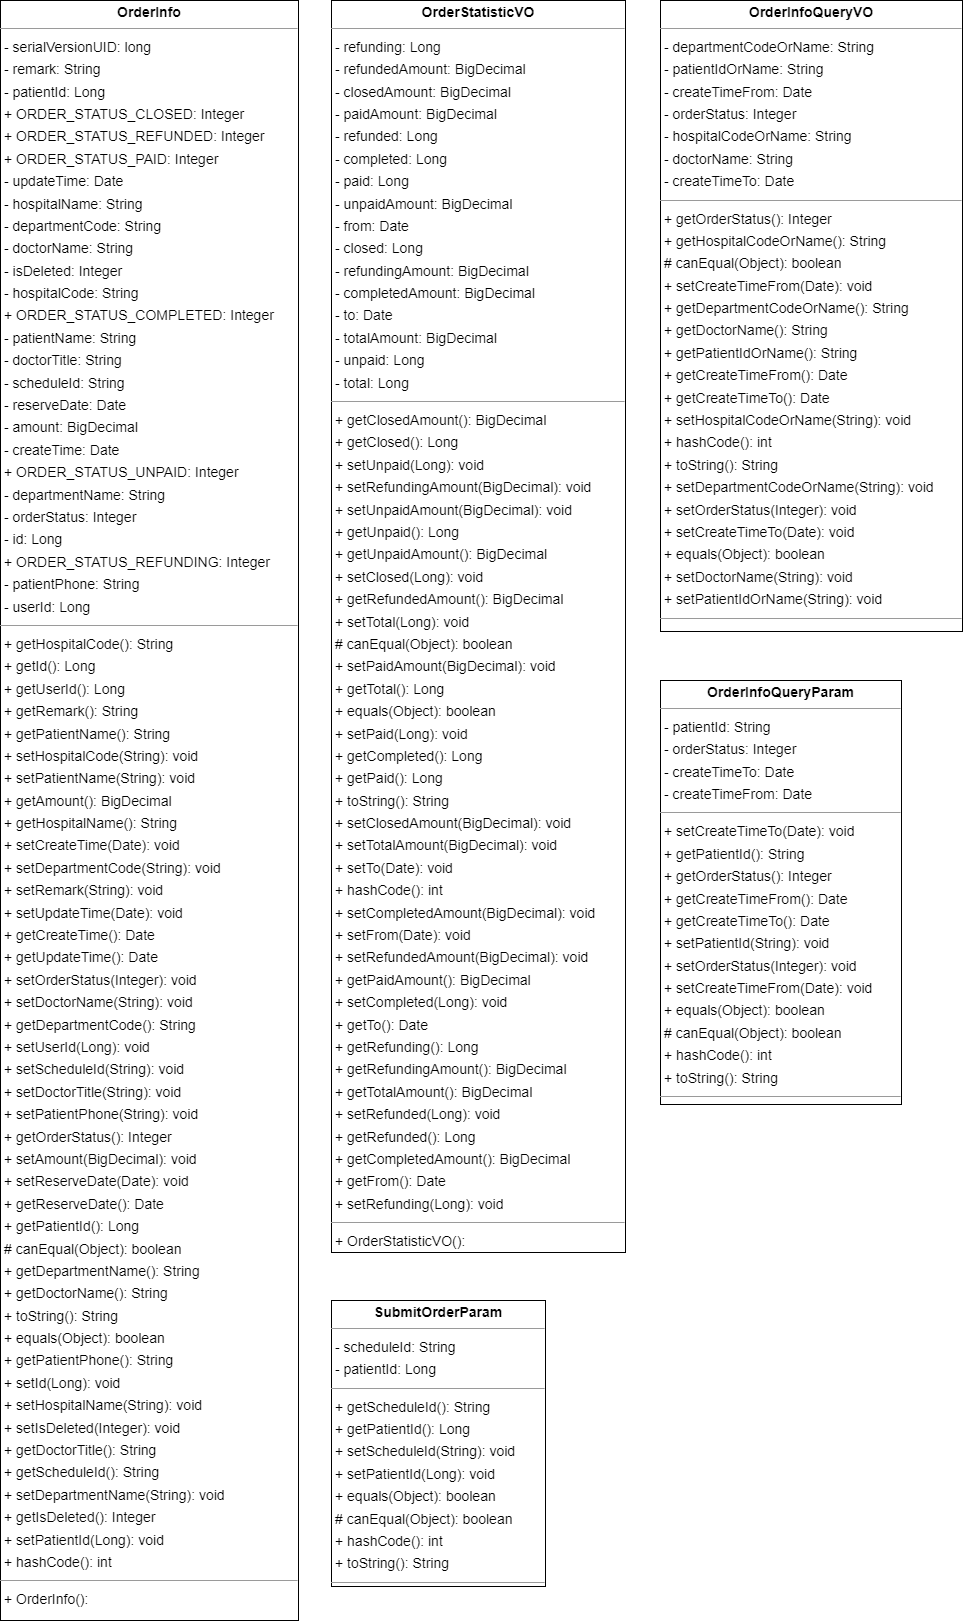

The diagram above was exported from draw.io. Its source (the exported page's mxGraphModel, read from the mxfile embedded in the PNG):
<mxGraphModel dx="2348" dy="2336" grid="1" gridSize="10" guides="1" tooltips="1" connect="1" arrows="1" fold="1" page="0" pageScale="1" pageWidth="827" pageHeight="1169" background="none" math="0" shadow="0">
  <root>
    <mxCell id="0" />
    <mxCell id="1" parent="0" />
    <mxCell id="node2" value="&lt;p style=&quot;margin:0px;margin-top:4px;text-align:center;&quot;&gt;&lt;b&gt;OrderInfo&lt;/b&gt;&lt;/p&gt;&lt;hr size=&quot;1&quot;/&gt;&lt;p style=&quot;margin:0 0 0 4px;line-height:1.6;&quot;&gt;- serialVersionUID: long&lt;br/&gt;- remark: String&lt;br/&gt;- patientId: Long&lt;br/&gt;+ ORDER_STATUS_CLOSED: Integer&lt;br/&gt;+ ORDER_STATUS_REFUNDED: Integer&lt;br/&gt;+ ORDER_STATUS_PAID: Integer&lt;br/&gt;- updateTime: Date&lt;br/&gt;- hospitalName: String&lt;br/&gt;- departmentCode: String&lt;br/&gt;- doctorName: String&lt;br/&gt;- isDeleted: Integer&lt;br/&gt;- hospitalCode: String&lt;br/&gt;+ ORDER_STATUS_COMPLETED: Integer&lt;br/&gt;- patientName: String&lt;br/&gt;- doctorTitle: String&lt;br/&gt;- scheduleId: String&lt;br/&gt;- reserveDate: Date&lt;br/&gt;- amount: BigDecimal&lt;br/&gt;- createTime: Date&lt;br/&gt;+ ORDER_STATUS_UNPAID: Integer&lt;br/&gt;- departmentName: String&lt;br/&gt;- orderStatus: Integer&lt;br/&gt;- id: Long&lt;br/&gt;+ ORDER_STATUS_REFUNDING: Integer&lt;br/&gt;- patientPhone: String&lt;br/&gt;- userId: Long&lt;/p&gt;&lt;hr size=&quot;1&quot;/&gt;&lt;p style=&quot;margin:0 0 0 4px;line-height:1.6;&quot;&gt;+ getHospitalCode(): String&lt;br/&gt;+ getId(): Long&lt;br/&gt;+ getUserId(): Long&lt;br/&gt;+ getRemark(): String&lt;br/&gt;+ getPatientName(): String&lt;br/&gt;+ setHospitalCode(String): void&lt;br/&gt;+ setPatientName(String): void&lt;br/&gt;+ getAmount(): BigDecimal&lt;br/&gt;+ getHospitalName(): String&lt;br/&gt;+ setCreateTime(Date): void&lt;br/&gt;+ setDepartmentCode(String): void&lt;br/&gt;+ setRemark(String): void&lt;br/&gt;+ setUpdateTime(Date): void&lt;br/&gt;+ getCreateTime(): Date&lt;br/&gt;+ getUpdateTime(): Date&lt;br/&gt;+ setOrderStatus(Integer): void&lt;br/&gt;+ setDoctorName(String): void&lt;br/&gt;+ getDepartmentCode(): String&lt;br/&gt;+ setUserId(Long): void&lt;br/&gt;+ setScheduleId(String): void&lt;br/&gt;+ setDoctorTitle(String): void&lt;br/&gt;+ setPatientPhone(String): void&lt;br/&gt;+ getOrderStatus(): Integer&lt;br/&gt;+ setAmount(BigDecimal): void&lt;br/&gt;+ setReserveDate(Date): void&lt;br/&gt;+ getReserveDate(): Date&lt;br/&gt;+ getPatientId(): Long&lt;br/&gt;# canEqual(Object): boolean&lt;br/&gt;+ getDepartmentName(): String&lt;br/&gt;+ getDoctorName(): String&lt;br/&gt;+ toString(): String&lt;br/&gt;+ equals(Object): boolean&lt;br/&gt;+ getPatientPhone(): String&lt;br/&gt;+ setId(Long): void&lt;br/&gt;+ setHospitalName(String): void&lt;br/&gt;+ setIsDeleted(Integer): void&lt;br/&gt;+ getDoctorTitle(): String&lt;br/&gt;+ getScheduleId(): String&lt;br/&gt;+ setDepartmentName(String): void&lt;br/&gt;+ getIsDeleted(): Integer&lt;br/&gt;+ setPatientId(Long): void&lt;br/&gt;+ hashCode(): int&lt;/p&gt;&lt;hr size=&quot;1&quot;/&gt;&lt;p style=&quot;margin:0 0 0 4px;line-height:1.6;&quot;&gt;+ OrderInfo(): &lt;/p&gt;" style="verticalAlign=top;align=left;overflow=fill;fontSize=14;fontFamily=Helvetica;html=1;rounded=0;shadow=0;comic=0;labelBackgroundColor=none;strokeWidth=1;" parent="1" vertex="1">
      <mxGeometry x="-140" y="-810" width="298" height="1620" as="geometry" />
    </mxCell>
    <mxCell id="node1" value="&lt;p style=&quot;margin:0px;margin-top:4px;text-align:center;&quot;&gt;&lt;b&gt;OrderInfoQueryParam&lt;/b&gt;&lt;/p&gt;&lt;hr size=&quot;1&quot;/&gt;&lt;p style=&quot;margin:0 0 0 4px;line-height:1.6;&quot;&gt;- patientId: String&lt;br/&gt;- orderStatus: Integer&lt;br/&gt;- createTimeTo: Date&lt;br/&gt;- createTimeFrom: Date&lt;/p&gt;&lt;hr size=&quot;1&quot;/&gt;&lt;p style=&quot;margin:0 0 0 4px;line-height:1.6;&quot;&gt;+ setCreateTimeTo(Date): void&lt;br/&gt;+ getPatientId(): String&lt;br/&gt;+ getOrderStatus(): Integer&lt;br/&gt;+ getCreateTimeFrom(): Date&lt;br/&gt;+ getCreateTimeTo(): Date&lt;br/&gt;+ setPatientId(String): void&lt;br/&gt;+ setOrderStatus(Integer): void&lt;br/&gt;+ setCreateTimeFrom(Date): void&lt;br/&gt;+ equals(Object): boolean&lt;br/&gt;# canEqual(Object): boolean&lt;br/&gt;+ hashCode(): int&lt;br/&gt;+ toString(): String&lt;/p&gt;&lt;hr size=&quot;1&quot;/&gt;&lt;p style=&quot;margin:0 0 0 4px;line-height:1.6;&quot;&gt;+ OrderInfoQueryParam(): &lt;/p&gt;" style="verticalAlign=top;align=left;overflow=fill;fontSize=14;fontFamily=Helvetica;html=1;rounded=0;shadow=0;comic=0;labelBackgroundColor=none;strokeWidth=1;" parent="1" vertex="1">
      <mxGeometry x="520" y="-130" width="241" height="424" as="geometry" />
    </mxCell>
    <mxCell id="node0" value="&lt;p style=&quot;margin:0px;margin-top:4px;text-align:center;&quot;&gt;&lt;b&gt;OrderInfoQueryVO&lt;/b&gt;&lt;/p&gt;&lt;hr size=&quot;1&quot;/&gt;&lt;p style=&quot;margin:0 0 0 4px;line-height:1.6;&quot;&gt;- departmentCodeOrName: String&lt;br/&gt;- patientIdOrName: String&lt;br/&gt;- createTimeFrom: Date&lt;br/&gt;- orderStatus: Integer&lt;br/&gt;- hospitalCodeOrName: String&lt;br/&gt;- doctorName: String&lt;br/&gt;- createTimeTo: Date&lt;/p&gt;&lt;hr size=&quot;1&quot;/&gt;&lt;p style=&quot;margin:0 0 0 4px;line-height:1.6;&quot;&gt;+ getOrderStatus(): Integer&lt;br/&gt;+ getHospitalCodeOrName(): String&lt;br/&gt;# canEqual(Object): boolean&lt;br/&gt;+ setCreateTimeFrom(Date): void&lt;br/&gt;+ getDepartmentCodeOrName(): String&lt;br/&gt;+ getDoctorName(): String&lt;br/&gt;+ getPatientIdOrName(): String&lt;br/&gt;+ getCreateTimeFrom(): Date&lt;br/&gt;+ getCreateTimeTo(): Date&lt;br/&gt;+ setHospitalCodeOrName(String): void&lt;br/&gt;+ hashCode(): int&lt;br/&gt;+ toString(): String&lt;br/&gt;+ setDepartmentCodeOrName(String): void&lt;br/&gt;+ setOrderStatus(Integer): void&lt;br/&gt;+ setCreateTimeTo(Date): void&lt;br/&gt;+ equals(Object): boolean&lt;br/&gt;+ setDoctorName(String): void&lt;br/&gt;+ setPatientIdOrName(String): void&lt;/p&gt;&lt;hr size=&quot;1&quot;/&gt;&lt;p style=&quot;margin:0 0 0 4px;line-height:1.6;&quot;&gt;+ OrderInfoQueryVO(): &lt;/p&gt;" style="verticalAlign=top;align=left;overflow=fill;fontSize=14;fontFamily=Helvetica;html=1;rounded=0;shadow=0;comic=0;labelBackgroundColor=none;strokeWidth=1;" parent="1" vertex="1">
      <mxGeometry x="520" y="-810" width="302" height="631" as="geometry" />
    </mxCell>
    <mxCell id="node4" value="&lt;p style=&quot;margin:0px;margin-top:4px;text-align:center;&quot;&gt;&lt;b&gt;OrderStatisticVO&lt;/b&gt;&lt;/p&gt;&lt;hr size=&quot;1&quot;/&gt;&lt;p style=&quot;margin:0 0 0 4px;line-height:1.6;&quot;&gt;- refunding: Long&lt;br/&gt;- refundedAmount: BigDecimal&lt;br/&gt;- closedAmount: BigDecimal&lt;br/&gt;- paidAmount: BigDecimal&lt;br/&gt;- refunded: Long&lt;br/&gt;- completed: Long&lt;br/&gt;- paid: Long&lt;br/&gt;- unpaidAmount: BigDecimal&lt;br/&gt;- from: Date&lt;br/&gt;- closed: Long&lt;br/&gt;- refundingAmount: BigDecimal&lt;br/&gt;- completedAmount: BigDecimal&lt;br/&gt;- to: Date&lt;br/&gt;- totalAmount: BigDecimal&lt;br/&gt;- unpaid: Long&lt;br/&gt;- total: Long&lt;/p&gt;&lt;hr size=&quot;1&quot;/&gt;&lt;p style=&quot;margin:0 0 0 4px;line-height:1.6;&quot;&gt;+ getClosedAmount(): BigDecimal&lt;br/&gt;+ getClosed(): Long&lt;br/&gt;+ setUnpaid(Long): void&lt;br/&gt;+ setRefundingAmount(BigDecimal): void&lt;br/&gt;+ setUnpaidAmount(BigDecimal): void&lt;br/&gt;+ getUnpaid(): Long&lt;br/&gt;+ getUnpaidAmount(): BigDecimal&lt;br/&gt;+ setClosed(Long): void&lt;br/&gt;+ getRefundedAmount(): BigDecimal&lt;br/&gt;+ setTotal(Long): void&lt;br/&gt;# canEqual(Object): boolean&lt;br/&gt;+ setPaidAmount(BigDecimal): void&lt;br/&gt;+ getTotal(): Long&lt;br/&gt;+ equals(Object): boolean&lt;br/&gt;+ setPaid(Long): void&lt;br/&gt;+ getCompleted(): Long&lt;br/&gt;+ getPaid(): Long&lt;br/&gt;+ toString(): String&lt;br/&gt;+ setClosedAmount(BigDecimal): void&lt;br/&gt;+ setTotalAmount(BigDecimal): void&lt;br/&gt;+ setTo(Date): void&lt;br/&gt;+ hashCode(): int&lt;br/&gt;+ setCompletedAmount(BigDecimal): void&lt;br/&gt;+ setFrom(Date): void&lt;br/&gt;+ setRefundedAmount(BigDecimal): void&lt;br/&gt;+ getPaidAmount(): BigDecimal&lt;br/&gt;+ setCompleted(Long): void&lt;br/&gt;+ getTo(): Date&lt;br/&gt;+ getRefunding(): Long&lt;br/&gt;+ getRefundingAmount(): BigDecimal&lt;br/&gt;+ getTotalAmount(): BigDecimal&lt;br/&gt;+ setRefunded(Long): void&lt;br/&gt;+ getRefunded(): Long&lt;br/&gt;+ getCompletedAmount(): BigDecimal&lt;br/&gt;+ getFrom(): Date&lt;br/&gt;+ setRefunding(Long): void&lt;/p&gt;&lt;hr size=&quot;1&quot;/&gt;&lt;p style=&quot;margin:0 0 0 4px;line-height:1.6;&quot;&gt;+ OrderStatisticVO(): &lt;/p&gt;" style="verticalAlign=top;align=left;overflow=fill;fontSize=14;fontFamily=Helvetica;html=1;rounded=0;shadow=0;comic=0;labelBackgroundColor=none;strokeWidth=1;" parent="1" vertex="1">
      <mxGeometry x="191" y="-810" width="294" height="1252" as="geometry" />
    </mxCell>
    <mxCell id="node3" value="&lt;p style=&quot;margin:0px;margin-top:4px;text-align:center;&quot;&gt;&lt;b&gt;SubmitOrderParam&lt;/b&gt;&lt;/p&gt;&lt;hr size=&quot;1&quot;/&gt;&lt;p style=&quot;margin:0 0 0 4px;line-height:1.6;&quot;&gt;- scheduleId: String&lt;br/&gt;- patientId: Long&lt;/p&gt;&lt;hr size=&quot;1&quot;/&gt;&lt;p style=&quot;margin:0 0 0 4px;line-height:1.6;&quot;&gt;+ getScheduleId(): String&lt;br/&gt;+ getPatientId(): Long&lt;br/&gt;+ setScheduleId(String): void&lt;br/&gt;+ setPatientId(Long): void&lt;br/&gt;+ equals(Object): boolean&lt;br/&gt;# canEqual(Object): boolean&lt;br/&gt;+ hashCode(): int&lt;br/&gt;+ toString(): String&lt;/p&gt;&lt;hr size=&quot;1&quot;/&gt;&lt;p style=&quot;margin:0 0 0 4px;line-height:1.6;&quot;&gt;+ SubmitOrderParam(): &lt;/p&gt;" style="verticalAlign=top;align=left;overflow=fill;fontSize=14;fontFamily=Helvetica;html=1;rounded=0;shadow=0;comic=0;labelBackgroundColor=none;strokeWidth=1;" parent="1" vertex="1">
      <mxGeometry x="191" y="490" width="214" height="286" as="geometry" />
    </mxCell>
  </root>
</mxGraphModel>